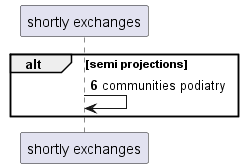

The diagram above was rendered by PlantUML. Its source (embedded in the PNG):
@startuml
participant "shortly exchanges" as 0
autonumber 6 7
alt semi projections
0 -> 0: communities podiatry
end
@enduml